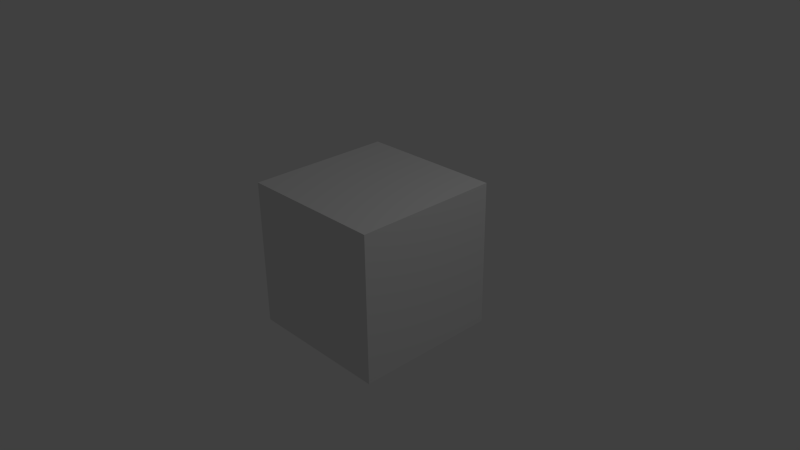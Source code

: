 # Source: video_debut.blend  (saved by Blender 2.63.0; exported with 4.5.12 LTS)
import bpy
from mathutils import Matrix  # noqa: F401  (used for matrix-valued properties, if any)

bpy.ops.wm.read_factory_settings(use_empty=True)
scene = bpy.context.scene
scene.name = 'Scene'

# ---- collections
col_collection_1 = bpy.data.collections.new('Collection 1'); scene.collection.children.link(col_collection_1)

# ---- materials (node trees are filled in below, after node groups)
mat_material = bpy.data.materials.new('Material')
mat_material.alpha_threshold = 0.0
mat_material.use_transparent_shadow = False
mat_material.roughness = 0.5
mat_material.line_color = (0.0, 0.0, 0.0, 1.0)

# ---- material node trees

# ---- world
world_world = bpy.data.worlds.new('World'); scene.world = world_world
world_world.color = (0.05088, 0.05088, 0.05088)
world_world.use_sun_shadow = False
world_world.sun_shadow_jitter_overblur = 0.0
world_world.cycles.sampling_method = 'MANUAL'
world_world.cycles.sample_map_resolution = 256

# ---- cameras
cam_camera = bpy.data.cameras.new('Camera')
cam_camera.clip_end = 100.0
cam_camera.lens = 35.0
cam_camera.sensor_width = 32.0
cam_camera.sensor_height = 18.0
cam_camera.ortho_scale = 7.314
cam_camera.dof.focus_distance = 0.0
cam_camera.dof.aperture_fstop = 128.0

# ---- lights
light_lamp = bpy.data.lights.new('Lamp', 'POINT')
light_lamp.transmission_factor = 0.0
light_lamp.cutoff_distance = 30.0
light_lamp.energy = 100.0
light_lamp.shadow_buffer_clip_start = 1.001
light_lamp.shadow_soft_size = 1.0
light_lamp.shadow_maximum_resolution = 0.006
light_lamp.use_absolute_resolution = True
light_lamp.cycles.use_multiple_importance_sampling = False

# ---- meshes
me_cube = bpy.data.meshes.new('Cube')
me_cube.from_pydata([(1.0, 1.0, -1.0), (1.0, -1.0, -1.0), (-1.0, -1.0, -1.0), (-1.0, 1.0, -1.0), (1.0, 1.0, 1.0), (1.0, -1.0, 1.0), (-1.0, -1.0, 1.0), (-1.0, 1.0, 1.0)], [], [(0, 1, 2, 3), (4, 7, 6, 5), (0, 4, 5, 1), (1, 5, 6, 2), (2, 6, 7, 3), (4, 0, 3, 7)])
me_cube.materials.append(mat_material)
me_cube.use_remesh_preserve_volume = False
me_cube.use_remesh_preserve_attributes = False
me_cube.use_mirror_vertex_groups = False
me_cube.update()

# ---- objects
ob_cube = bpy.data.objects.new('Cube', me_cube)
ob_lamp = bpy.data.objects.new('Lamp', light_lamp)
ob_camera = bpy.data.objects.new('Camera', cam_camera)

# ---- transforms, parenting, visibility, modifiers, constraints
ob_cube.location = (0.0, 0.0, 0.0)
ob_cube.lock_rotations_4d = False
ob_cube.empty_display_type = 'ARROWS'
ob_cube.lineart.crease_threshold = 0.0
ob_lamp.location = (4.076, 1.005, 5.904)
ob_lamp.rotation_euler = (0.6503, 0.05522, 1.866)
ob_lamp.lock_rotations_4d = False
ob_lamp.empty_display_type = 'ARROWS'
ob_lamp.color = (0.0, 0.0, 0.0, 0.0)
ob_lamp.lineart.crease_threshold = 0.0
ob_camera.location = (7.481, -6.508, 5.344)
ob_camera.rotation_euler = (1.109, 0.01082, 0.8149)
ob_camera.lock_rotations_4d = False
ob_camera.empty_display_type = 'ARROWS'
ob_camera.color = (0.0, 0.0, 0.0, 0.0)
ob_camera.display_type = 'WIRE'
ob_camera.lineart.crease_threshold = 0.0

# ---- collection membership
col_collection_1.objects.link(ob_cube)
col_collection_1.objects.link(ob_lamp)
col_collection_1.objects.link(ob_camera)

# ---- scene / render settings (as saved in the file)
scene.camera = ob_camera
scene.frame_start = 1; scene.frame_end = 250; scene.frame_set(1)
scene.render.engine = 'BLENDER_EEVEE_NEXT'
scene.render.image_settings.color_mode = 'RGB'
scene.render.image_settings.compression = 90
scene.render.resolution_percentage = 50
scene.render.dither_intensity = 0.0
scene.render.bake_margin = 2
scene.render.bake_bias = 0.0
scene.cycles.use_denoising = False
scene.cycles.samples = 10
scene.cycles.sampling_pattern = 'TABULATED_SOBOL'
scene.cycles.light_sampling_threshold = 0.0
scene.cycles.use_adaptive_sampling = False
scene.cycles.use_light_tree = False
scene.cycles.blur_glossy = 0.0
scene.cycles.volume_bounces = 1
scene.cycles.pixel_filter_type = 'GAUSSIAN'
scene.cycles.sample_clamp_indirect = 0.0
scene.view_settings.view_transform = 'Standard'
bpy.context.view_layer.update()

